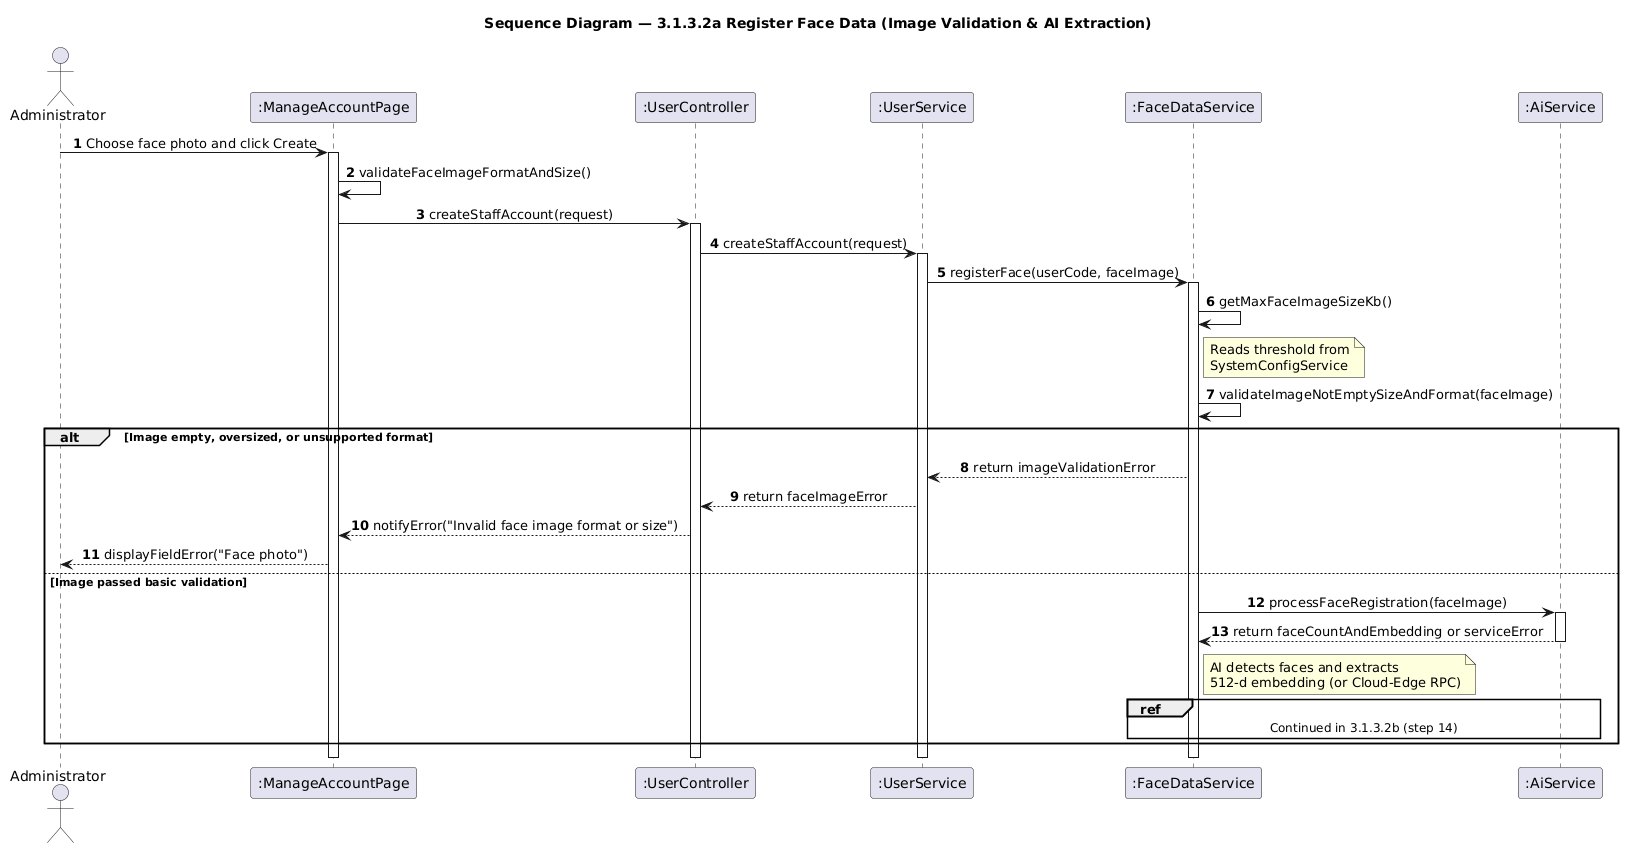

The diagram above was rendered by PlantUML. Its source (embedded in the PNG):
@startuml
skinparam shadowing false
skinparam sequenceMessageAlign center
autonumber

title Sequence Diagram — 3.1.3.2a Register Face Data (Image Validation & AI Extraction)

actor "Administrator" as Admin
participant ":ManageAccountPage" as Page
participant ":UserController" as Controller
participant ":UserService" as Service
participant ":FaceDataService" as FaceService
participant ":AiService" as AiService

Admin -> Page : Choose face photo and click Create
activate Page
Page -> Page : validateFaceImageFormatAndSize()
Page -> Controller : createStaffAccount(request)
activate Controller
Controller -> Service : createStaffAccount(request)
activate Service
Service -> FaceService : registerFace(userCode, faceImage)
activate FaceService

FaceService -> FaceService : getMaxFaceImageSizeKb()
note right of FaceService
    Reads threshold from
    SystemConfigService
end note
FaceService -> FaceService : validateImageNotEmptySizeAndFormat(faceImage)

alt Image empty, oversized, or unsupported format
    FaceService --> Service : return imageValidationError
    Service --> Controller : return faceImageError
    Controller --> Page : notifyError("Invalid face image format or size")
    Page --> Admin : displayFieldError("Face photo")
else Image passed basic validation
    FaceService -> AiService : processFaceRegistration(faceImage)
    activate AiService
    AiService --> FaceService : return faceCountAndEmbedding or serviceError
    deactivate AiService
    note right of FaceService
        AI detects faces and extracts
        512-d embedding (or Cloud-Edge RPC)
    end note
    ref over FaceService, AiService : Continued in 3.1.3.2b (step 14)
end
deactivate FaceService
deactivate Service
deactivate Controller
deactivate Page
@enduml